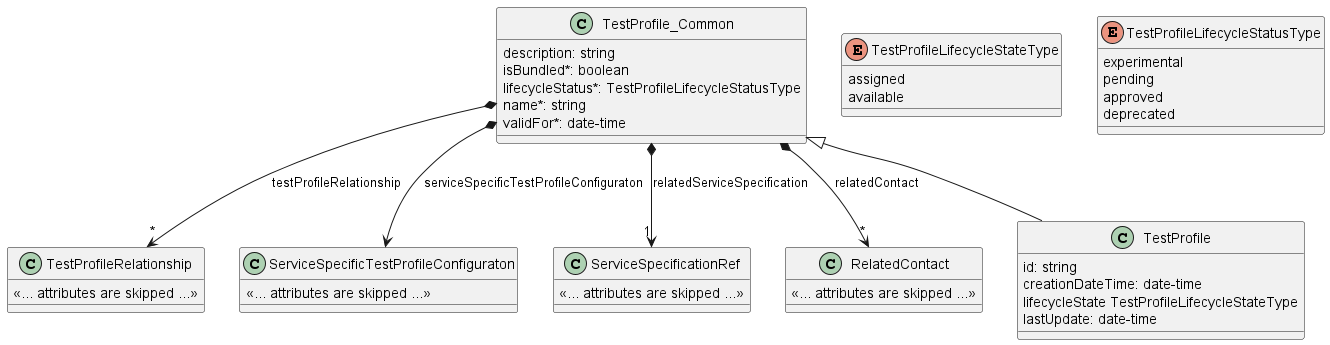

The diagram above was rendered by PlantUML. Its source (embedded in the PNG):
@startuml useCase2Model

class TestProfile_Common {

    description: string
    isBundled*: boolean
    lifecycleStatus*: TestProfileLifecycleStatusType
    name*: string
    validFor*: date-time
}

TestProfile_Common *-->"*" TestProfileRelationship : testProfileRelationship
TestProfile_Common *--> ServiceSpecificTestProfileConfiguraton : serviceSpecificTestProfileConfiguraton
TestProfile_Common *-->"1" ServiceSpecificationRef : relatedServiceSpecification
TestProfile_Common *-->"*" RelatedContact : relatedContact


class TestProfile {

    id: string 
    creationDateTime: date-time
    lifecycleState TestProfileLifecycleStateType
    lastUpdate: date-time
}
TestProfile_Common <|-- TestProfile

enum TestProfileLifecycleStateType {

    assigned
    available
}
enum TestProfileLifecycleStatusType {

    experimental
    pending
    approved
    deprecated
}

class TestProfileRelationship {

    <<... attributes are skipped ...>>
}

class ServiceSpecificTestProfileConfiguraton {

    <<... attributes are skipped ...>>
}

class ServiceSpecificationRef {

    <<... attributes are skipped ...>>
}

class RelatedContact {

    <<... attributes are skipped ...>>
}

@enduml